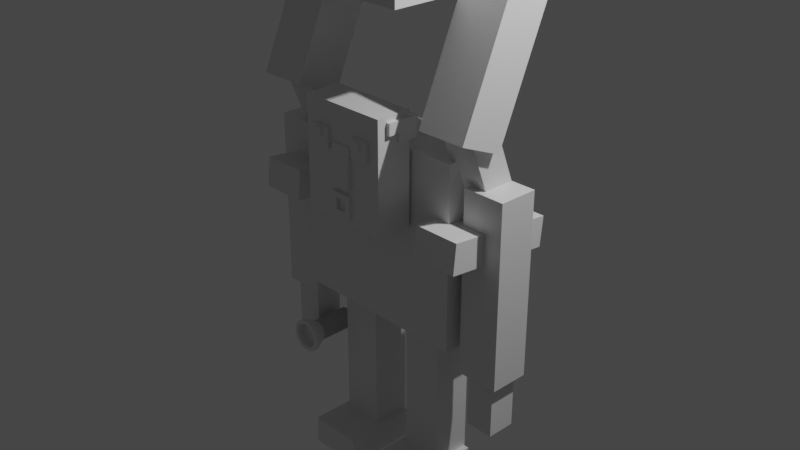 # Source: Grant_abbit_tutorial_old_man_and_monster.blend  (saved by Blender 3.1.7; exported with 4.5.12 LTS)
import bpy
from mathutils import Matrix  # noqa: F401  (used for matrix-valued properties, if any)

bpy.ops.wm.read_factory_settings(use_empty=True)
scene = bpy.context.scene
scene.name = 'Scene'

# ---- collections
col_collection = bpy.data.collections.new('Collection'); scene.collection.children.link(col_collection)
col_man = bpy.data.collections.new('Man'); scene.collection.children.link(col_man)
col_monster = bpy.data.collections.new('Monster'); scene.collection.children.link(col_monster)

# ---- materials (node trees are filled in below, after node groups)
mat_material = bpy.data.materials.new('Material')
mat_material.alpha_threshold = 0.0
mat_material.use_transparent_shadow = False
mat_material.line_color = (0.0, 0.0, 0.0, 1.0)

# ---- material node trees
mat_material.use_nodes = True; mat_material.node_tree.nodes.clear()
_N = mat_material.node_tree.nodes; _L = mat_material.node_tree.links
n0 = _N.new('ShaderNodeOutputMaterial'); n0.name = 'Material Output'; n0.location = (300, 300)
n1 = _N.new('ShaderNodeBsdfPrincipled'); n1.name = 'Principled BSDF'; n1.location = (10, 300)
n1.distribution = 'GGX'
n1.subsurface_method = 'RANDOM_WALK_SKIN'
n1.inputs[2].default_value = 0.4
n1.inputs[3].default_value = 1.45
n1.inputs[27].default_value = (0.0, 0.0, 0.0, 1.0)
n1.inputs[28].default_value = 1.0
_L.new(n1.outputs[0], n0.inputs[0])
n0.is_active_output = True

# ---- world
world_world = bpy.data.worlds.new('World'); scene.world = world_world
world_world.use_nodes = True; world_world.node_tree.nodes.clear()
_N = world_world.node_tree.nodes; _L = world_world.node_tree.links
n0 = _N.new('ShaderNodeOutputWorld'); n0.name = 'World Output'; n0.location = (300, 300)
n1 = _N.new('ShaderNodeBackground'); n1.name = 'Background'; n1.location = (10, 300)
n1.inputs[0].default_value = (0.05088, 0.05088, 0.05088, 1.0)
_L.new(n1.outputs[0], n0.inputs[0])
n0.is_active_output = True
world_world.color = (0.05088, 0.05088, 0.05088)
world_world.use_sun_shadow = False
world_world.sun_shadow_jitter_overblur = 0.0

# ---- cameras
cam_camera = bpy.data.cameras.new('Camera')
cam_camera.clip_end = 100.0
cam_camera.ortho_scale = 7.314

# ---- lights
light_light = bpy.data.lights.new('Light', 'POINT')
light_light.transmission_factor = 0.0
light_light.energy = 1000.0
light_light.shadow_soft_size = 0.1
light_light.shadow_maximum_resolution = 0.006
light_light.use_absolute_resolution = True

# ---- meshes
me_cube = bpy.data.meshes.new('Cube')
me_cube.from_pydata([(1.0, 1.0, 1.0), (1.0, 1.0, -1.0), (1.0, -1.0, 1.0), (1.0, -1.0, -1.0), (-1.0, 1.0, 1.0), (-1.0, 1.0, -1.0), (-1.0, -1.0, 1.0), (-1.0, -1.0, -1.0)], [], [(0, 4, 6, 2), (3, 2, 6, 7), (7, 6, 4, 5), (5, 1, 3, 7), (1, 0, 2, 3), (5, 4, 0, 1)])
_uv = me_cube.uv_layers.new(name='UVMap')
_uv.uv.foreach_set('vector', [0.625, 0.5, 0.875, 0.5, 0.875, 0.75, 0.625, 0.75, 0.375, 0.75, 0.625, 0.75, 0.625, 1.0, 0.375, 1.0, 0.375, 0.0, 0.625, 0.0, 0.625, 0.25, 0.375, 0.25, 0.125, 0.5, 0.375, 0.5, 0.375, 0.75, 0.125, 0.75, 0.375, 0.5, 0.625, 0.5, 0.625, 0.75, 0.375, 0.75, 0.375, 0.25, 0.625, 0.25, 0.625, 0.5, 0.375, 0.5])
me_cube.materials.append(mat_material)
me_cube.use_remesh_preserve_volume = False
me_cube.use_remesh_preserve_attributes = False
me_cube.use_mirror_vertex_groups = False
me_cube.update()
me_cube_001 = bpy.data.meshes.new('Cube.001')
me_cube_001.from_pydata([(1.0, 1.0, 1.0), (1.0, 1.0, -1.0), (1.0, -1.0, 1.0), (1.0, -1.0, -1.0), (-1.0, 1.0, 1.0), (-1.0, 1.0, -1.0), (-1.0, -1.0, 1.0), (-1.0, -1.0, -1.0)], [], [(0, 4, 6, 2), (3, 2, 6, 7), (7, 6, 4, 5), (5, 1, 3, 7), (1, 0, 2, 3), (5, 4, 0, 1)])
_uv = me_cube_001.uv_layers.new(name='UVMap')
_uv.uv.foreach_set('vector', [0.625, 0.5, 0.875, 0.5, 0.875, 0.75, 0.625, 0.75, 0.375, 0.75, 0.625, 0.75, 0.625, 1.0, 0.375, 1.0, 0.375, 0.0, 0.625, 0.0, 0.625, 0.25, 0.375, 0.25, 0.125, 0.5, 0.375, 0.5, 0.375, 0.75, 0.125, 0.75, 0.375, 0.5, 0.625, 0.5, 0.625, 0.75, 0.375, 0.75, 0.375, 0.25, 0.625, 0.25, 0.625, 0.5, 0.375, 0.5])
me_cube_001.materials.append(mat_material)
me_cube_001.use_remesh_preserve_volume = False
me_cube_001.use_remesh_preserve_attributes = False
me_cube_001.use_mirror_vertex_groups = False
me_cube_001.update()
me_cube_002 = bpy.data.meshes.new('Cube.002')
me_cube_002.from_pydata([(1.0, 1.0, 1.0), (1.0, 1.0, -1.0), (1.0, -1.0, 1.0), (1.0, -1.0, -1.0), (-1.0, 1.0, 1.0), (-1.0, 1.0, -1.0), (-1.0, -1.0, 1.0), (-1.0, -1.0, -1.0)], [], [(0, 4, 6, 2), (3, 2, 6, 7), (7, 6, 4, 5), (5, 1, 3, 7), (1, 0, 2, 3), (5, 4, 0, 1)])
_uv = me_cube_002.uv_layers.new(name='UVMap')
_uv.uv.foreach_set('vector', [0.625, 0.5, 0.875, 0.5, 0.875, 0.75, 0.625, 0.75, 0.375, 0.75, 0.625, 0.75, 0.625, 1.0, 0.375, 1.0, 0.375, 0.0, 0.625, 0.0, 0.625, 0.25, 0.375, 0.25, 0.125, 0.5, 0.375, 0.5, 0.375, 0.75, 0.125, 0.75, 0.375, 0.5, 0.625, 0.5, 0.625, 0.75, 0.375, 0.75, 0.375, 0.25, 0.625, 0.25, 0.625, 0.5, 0.375, 0.5])
me_cube_002.materials.append(mat_material)
me_cube_002.use_remesh_preserve_volume = False
me_cube_002.use_remesh_preserve_attributes = False
me_cube_002.use_mirror_vertex_groups = False
me_cube_002.update()
me_cube_003 = bpy.data.meshes.new('Cube.003')
me_cube_003.from_pydata([(1.0, 1.0, 1.0), (1.0, 1.0, -1.0), (1.0, -1.0, 1.0), (1.0, -1.0, -1.0), (-1.0, 1.0, 1.0), (-1.0, 1.0, -1.0), (-1.0, -1.0, 1.0), (-1.0, -1.0, -1.0)], [], [(0, 4, 6, 2), (3, 2, 6, 7), (7, 6, 4, 5), (5, 1, 3, 7), (1, 0, 2, 3), (5, 4, 0, 1)])
_uv = me_cube_003.uv_layers.new(name='UVMap')
_uv.uv.foreach_set('vector', [0.625, 0.5, 0.875, 0.5, 0.875, 0.75, 0.625, 0.75, 0.375, 0.75, 0.625, 0.75, 0.625, 1.0, 0.375, 1.0, 0.375, 0.0, 0.625, 0.0, 0.625, 0.25, 0.375, 0.25, 0.125, 0.5, 0.375, 0.5, 0.375, 0.75, 0.125, 0.75, 0.375, 0.5, 0.625, 0.5, 0.625, 0.75, 0.375, 0.75, 0.375, 0.25, 0.625, 0.25, 0.625, 0.5, 0.375, 0.5])
me_cube_003.materials.append(mat_material)
me_cube_003.use_remesh_preserve_volume = False
me_cube_003.use_remesh_preserve_attributes = False
me_cube_003.use_mirror_vertex_groups = False
me_cube_003.update()
me_cube_004 = bpy.data.meshes.new('Cube.004')
me_cube_004.from_pydata([(-1.0, -1.0, -1.0), (-1.0, -1.0, 1.0), (-1.0, 1.0, -1.0), (-1.0, 1.0, 1.0), (1.0, -1.0, -1.0), (1.0, -1.0, 1.0), (1.0, 1.0, -1.0), (1.0, 1.0, 1.0)], [], [(0, 1, 3, 2), (2, 3, 7, 6), (6, 7, 5, 4), (4, 5, 1, 0), (2, 6, 4, 0), (7, 3, 1, 5)])
_uv = me_cube_004.uv_layers.new(name='UVMap')
_uv.uv.foreach_set('vector', [0.375, 0.0, 0.625, 0.0, 0.625, 0.25, 0.375, 0.25, 0.375, 0.25, 0.625, 0.25, 0.625, 0.5, 0.375, 0.5, 0.375, 0.5, 0.625, 0.5, 0.625, 0.75, 0.375, 0.75, 0.375, 0.75, 0.625, 0.75, 0.625, 1.0, 0.375, 1.0, 0.125, 0.5, 0.375, 0.5, 0.375, 0.75, 0.125, 0.75, 0.625, 0.5, 0.875, 0.5, 0.875, 0.75, 0.625, 0.75])
me_cube_004.use_remesh_fix_poles = True
me_cube_004.use_remesh_preserve_attributes = False
me_cube_004.update()
me_cube_005 = bpy.data.meshes.new('Cube.005')
me_cube_005.from_pydata([(-1.0, -1.0, -1.0), (-1.0, -1.0, 1.0), (-1.0, 1.0, -1.0), (-1.0, 1.0, 1.0), (1.0, -1.0, -1.0), (1.0, -1.0, 1.0), (1.0, 1.0, -1.0), (1.0, 1.0, 1.0)], [], [(0, 1, 3, 2), (2, 3, 7, 6), (6, 7, 5, 4), (4, 5, 1, 0), (2, 6, 4, 0), (7, 3, 1, 5)])
_uv = me_cube_005.uv_layers.new(name='UVMap')
_uv.uv.foreach_set('vector', [0.375, 0.0, 0.625, 0.0, 0.625, 0.25, 0.375, 0.25, 0.375, 0.25, 0.625, 0.25, 0.625, 0.5, 0.375, 0.5, 0.375, 0.5, 0.625, 0.5, 0.625, 0.75, 0.375, 0.75, 0.375, 0.75, 0.625, 0.75, 0.625, 1.0, 0.375, 1.0, 0.125, 0.5, 0.375, 0.5, 0.375, 0.75, 0.125, 0.75, 0.625, 0.5, 0.875, 0.5, 0.875, 0.75, 0.625, 0.75])
me_cube_005.use_remesh_fix_poles = True
me_cube_005.use_remesh_preserve_attributes = False
me_cube_005.update()
me_cube_006 = bpy.data.meshes.new('Cube.006')
me_cube_006.from_pydata([(-1.0, -1.0, -0.1097), (-1.0, -1.0, 1.0), (-1.0, 1.0, -0.1097), (-1.0, 1.0, 1.0), (1.0, -1.0, -0.1097), (1.0, -1.0, 1.0), (1.0, 1.0, -0.1097), (1.0, 1.0, 1.0), (-1.0, -2.165, -0.1097), (-1.0, -2.165, 1.0), (1.0, -2.165, 1.0), (1.0, -2.165, -0.1097), (-1.0, 1.0, -0.9484), (-1.0, -1.0, -0.9484), (1.0, 1.0, -0.9484), (1.0, -1.0, -0.9484)], [], [(0, 1, 3, 2), (2, 3, 7, 6), (6, 7, 5, 4), (5, 1, 9, 10), (2, 6, 14, 12), (7, 3, 1, 5), (11, 10, 9, 8), (4, 5, 10, 11), (1, 0, 8, 9), (0, 4, 11, 8), (12, 14, 15, 13), (0, 2, 12, 13), (6, 4, 15, 14), (4, 0, 13, 15)])
_uv = me_cube_006.uv_layers.new(name='UVMap')
_uv.uv.foreach_set('vector', [0.375, 0.0, 0.625, 0.0, 0.625, 0.25, 0.375, 0.25, 0.375, 0.25, 0.625, 0.25, 0.625, 0.5, 0.375, 0.5, 0.375, 0.5, 0.625, 0.5, 0.625, 0.75, 0.375, 0.75, 0.625, 0.75, 0.875, 0.75, 0.875, 0.75, 0.625, 0.75, 0.375, 0.25, 0.375, 0.5, 0.375, 0.5, 0.375, 0.25, 0.625, 0.5, 0.875, 0.5, 0.875, 0.75, 0.625, 0.75, 0.375, 0.75, 0.625, 0.75, 0.625, 1.0, 0.375, 1.0, 0.375, 0.75, 0.625, 0.75, 0.625, 0.75, 0.375, 0.75, 0.625, 0.0, 0.375, 0.0, 0.375, 0.0, 0.625, 0.0, 0.125, 0.75, 0.375, 0.75, 0.375, 0.75, 0.125, 0.75, 0.125, 0.5, 0.375, 0.5, 0.375, 0.75, 0.125, 0.75, 0.375, 0.0, 0.375, 0.25, 0.375, 0.25, 0.375, 0.0, 0.375, 0.5, 0.375, 0.75, 0.375, 0.75, 0.375, 0.5, 0.375, 0.75, 0.125, 0.75, 0.125, 0.75, 0.375, 0.75])
me_cube_006.use_remesh_fix_poles = True
me_cube_006.use_remesh_preserve_attributes = False
me_cube_006.update()
me_cube_007 = bpy.data.meshes.new('Cube.007')
me_cube_007.from_pydata([(-1.0, -1.0, -1.0), (-1.0, -0.3251, 1.0), (-1.0, 1.0, -1.0), (-1.0, 1.0, 1.0), (1.0, -1.0, -1.0), (1.0, -0.3251, 1.0), (1.0, 1.0, -1.0), (1.0, 1.0, 1.0), (-1.0, -1.0, 0.0), (-1.0, 1.0, 0.0), (1.0, 1.0, 0.0), (1.0, -1.0, 0.0)], [], [(8, 1, 3, 9), (9, 3, 7, 10), (10, 7, 5, 11), (11, 5, 1, 8), (2, 6, 4, 0), (7, 3, 1, 5), (4, 11, 8, 0), (6, 10, 11, 4), (2, 9, 10, 6), (0, 8, 9, 2)])
_uv = me_cube_007.uv_layers.new(name='UVMap')
_uv.uv.foreach_set('vector', [0.5, 0.0, 0.625, 0.0, 0.625, 0.25, 0.5, 0.25, 0.5, 0.25, 0.625, 0.25, 0.625, 0.5, 0.5, 0.5, 0.5, 0.5, 0.625, 0.5, 0.625, 0.75, 0.5, 0.75, 0.5, 0.75, 0.625, 0.75, 0.625, 1.0, 0.5, 1.0, 0.125, 0.5, 0.375, 0.5, 0.375, 0.75, 0.125, 0.75, 0.625, 0.5, 0.875, 0.5, 0.875, 0.75, 0.625, 0.75, 0.375, 0.75, 0.5, 0.75, 0.5, 1.0, 0.375, 1.0, 0.375, 0.5, 0.5, 0.5, 0.5, 0.75, 0.375, 0.75, 0.375, 0.25, 0.5, 0.25, 0.5, 0.5, 0.375, 0.5, 0.375, 0.0, 0.5, 0.0, 0.5, 0.25, 0.375, 0.25])
me_cube_007.use_remesh_fix_poles = True
me_cube_007.use_remesh_preserve_attributes = False
me_cube_007.update()
me_cube_008 = bpy.data.meshes.new('Cube.008')
me_cube_008.from_pydata([(-0.5131, -1.0, -0.5131), (-0.5131, -1.0, 0.5131), (-0.5131, 1.0, -0.5131), (-0.5131, 1.0, 0.5131), (0.5131, -1.0, -0.5131), (0.5131, -1.0, 0.5131), (0.5131, 1.0, -0.5131), (0.5131, 1.0, 0.5131), (-1.0, -1.0, -1.0), (-1.0, -1.0, 1.0), (-1.0, 1.0, 1.0), (-1.0, 1.0, -1.0), (1.0, 1.0, -1.0), (1.0, 1.0, 1.0), (1.0, -1.0, 1.0), (1.0, -1.0, -1.0)], [], [(8, 9, 10, 11), (7, 6, 4, 5), (12, 13, 14, 15), (3, 7, 5, 1), (11, 12, 15, 8), (13, 10, 9, 14), (0, 1, 9, 8), (3, 2, 11, 10), (2, 6, 12, 11), (7, 3, 10, 13), (6, 7, 13, 12), (5, 4, 15, 14), (4, 0, 8, 15), (1, 5, 14, 9), (6, 2, 0, 4), (2, 3, 1, 0)])
_uv = me_cube_008.uv_layers.new(name='UVMap')
_uv.uv.foreach_set('vector', [0.375, 0.0, 0.625, 0.0, 0.625, 0.25, 0.375, 0.25, 0.5641, 0.4391, 0.4359, 0.4391, 0.4359, 0.8109, 0.5641, 0.8109, 0.375, 0.5, 0.625, 0.5, 0.625, 0.75, 0.375, 0.75, 0.5641, 0.3109, 0.5641, 0.4391, 0.5641, 0.8109, 0.5641, 0.9391, 0.125, 0.5, 0.375, 0.5, 0.375, 0.75, 0.125, 0.75, 0.625, 0.5, 0.875, 0.5, 0.875, 0.75, 0.625, 0.75, 0.4359, 0.9391, 0.5641, 0.9391, 0.625, 1.0, 0.375, 1.0, 0.5641, 0.3109, 0.4359, 0.3109, 0.375, 0.25, 0.625, 0.25, 0.4359, 0.3109, 0.4359, 0.4391, 0.375, 0.5, 0.375, 0.25, 0.5641, 0.4391, 0.5641, 0.3109, 0.625, 0.25, 0.625, 0.5, 0.4359, 0.4391, 0.5641, 0.4391, 0.625, 0.5, 0.375, 0.5, 0.5641, 0.8109, 0.4359, 0.8109, 0.375, 0.75, 0.625, 0.75, 0.4359, 0.8109, 0.4359, 0.9391, 0.375, 1.0, 0.375, 0.75, 0.5641, 0.9391, 0.5641, 0.8109, 0.625, 0.75, 0.625, 1.0, 0.4359, 0.4391, 0.4359, 0.3109, 0.4359, 0.9391, 0.4359, 0.8109, 0.4359, 0.3109, 0.5641, 0.3109, 0.5641, 0.9391, 0.4359, 0.9391])
me_cube_008.use_remesh_fix_poles = True
me_cube_008.use_remesh_preserve_attributes = False
me_cube_008.update()
me_cube_009 = bpy.data.meshes.new('Cube.009')
me_cube_009.from_pydata([(-1.0, -1.0, -1.0), (-1.0, -1.0, 1.0), (-1.0, 1.0, -1.0), (-1.0, 1.0, 1.0), (1.0, -1.0, -1.0), (1.0, -1.0, 1.0), (1.0, 1.0, -1.0), (1.0, 1.0, 1.0)], [], [(0, 1, 3, 2), (2, 3, 7, 6), (6, 7, 5, 4), (4, 5, 1, 0), (2, 6, 4, 0), (7, 3, 1, 5)])
_uv = me_cube_009.uv_layers.new(name='UVMap')
_uv.uv.foreach_set('vector', [0.375, 0.0, 0.625, 0.0, 0.625, 0.25, 0.375, 0.25, 0.375, 0.25, 0.625, 0.25, 0.625, 0.5, 0.375, 0.5, 0.375, 0.5, 0.625, 0.5, 0.625, 0.75, 0.375, 0.75, 0.375, 0.75, 0.625, 0.75, 0.625, 1.0, 0.375, 1.0, 0.125, 0.5, 0.375, 0.5, 0.375, 0.75, 0.125, 0.75, 0.625, 0.5, 0.875, 0.5, 0.875, 0.75, 0.625, 0.75])
me_cube_009.use_remesh_fix_poles = True
me_cube_009.use_remesh_preserve_attributes = False
me_cube_009.update()
me_cube_010 = bpy.data.meshes.new('Cube.010')
me_cube_010.from_pydata([(-1.0, -1.0, -1.0), (-1.0, -1.0, 1.0), (-1.0, 1.0, -1.0), (-1.0, 1.0, 1.0), (1.0, -1.0, -1.0), (1.0, -1.0, 1.0), (1.0, 1.0, -1.0), (1.0, 1.0, 1.0)], [], [(0, 1, 3, 2), (2, 3, 7, 6), (6, 7, 5, 4), (4, 5, 1, 0), (2, 6, 4, 0), (7, 3, 1, 5)])
_uv = me_cube_010.uv_layers.new(name='UVMap')
_uv.uv.foreach_set('vector', [0.375, 0.0, 0.625, 0.0, 0.625, 0.25, 0.375, 0.25, 0.375, 0.25, 0.625, 0.25, 0.625, 0.5, 0.375, 0.5, 0.375, 0.5, 0.625, 0.5, 0.625, 0.75, 0.375, 0.75, 0.375, 0.75, 0.625, 0.75, 0.625, 1.0, 0.375, 1.0, 0.125, 0.5, 0.375, 0.5, 0.375, 0.75, 0.125, 0.75, 0.625, 0.5, 0.875, 0.5, 0.875, 0.75, 0.625, 0.75])
me_cube_010.use_remesh_fix_poles = True
me_cube_010.use_remesh_preserve_attributes = False
me_cube_010.update()
me_cylinder = bpy.data.meshes.new('Cylinder')
me_cylinder.from_pydata([(5.684e-14, 1.0, -1.808), (5.684e-14, 1.0, 1.808), (0.1951, 0.9808, -1.808), (0.1951, 0.9808, 1.808), (0.3827, 0.9239, -1.808), (0.3827, 0.9239, 1.808), (0.5556, 0.8315, -1.808), (0.5556, 0.8315, 1.808), (0.7071, 0.7071, -1.808), (0.7071, 0.7071, 1.808), (0.8315, 0.5556, -1.808), (0.8315, 0.5556, 1.808), (0.9239, 0.3827, -1.808), (0.9239, 0.3827, 1.808), (0.9808, 0.1951, -1.808), (0.9808, 0.1951, 1.808), (1.0, -7.904e-08, -1.808), (1.0, -8.379e-09, 1.808), (0.9808, -0.1951, -1.808), (0.9808, -0.1951, 1.808), (0.9239, -0.3827, -1.808), (0.9239, -0.3827, 1.808), (0.8315, -0.5556, -1.808), (0.8315, -0.5556, 1.808), (0.7071, -0.7071, -1.808), (0.7071, -0.7071, 1.808), (0.5556, -0.8315, -1.808), (0.5556, -0.8315, 1.808), (0.3827, -0.9239, -1.808), (0.3827, -0.9239, 1.808), (0.1951, -0.9808, -1.808), (0.1951, -0.9808, 1.808), (-8.742e-08, -1.0, -1.808), (-8.742e-08, -1.0, 1.808), (-0.1951, -0.9808, -1.808), (-0.1951, -0.9808, 1.808), (-0.3827, -0.9239, -1.808), (-0.3827, -0.9239, 1.808), (-0.5556, -0.8315, -1.808), (-0.5556, -0.8315, 1.808), (-0.7071, -0.7071, -1.808), (-0.7071, -0.7071, 1.808), (-0.8315, -0.5556, -1.808), (-0.8315, -0.5556, 1.808), (-0.9239, -0.3827, -1.808), (-0.9239, -0.3827, 1.808), (-0.9808, -0.1951, -1.808), (-0.9808, -0.1951, 1.808), (-1.0, -2.341e-08, -1.808), (-1.0, 4.726e-08, 1.808), (-0.9808, 0.1951, -1.808), (-0.9808, 0.1951, 1.808), (-0.9239, 0.3827, -1.808), (-0.9239, 0.3827, 1.808), (-0.8315, 0.5556, -1.808), (-0.8315, 0.5556, 1.808), (-0.7071, 0.7071, -1.808), (-0.7071, 0.7071, 1.808), (-0.5556, 0.8315, -1.808), (-0.5556, 0.8315, 1.808), (-0.3827, 0.9239, -1.808), (-0.3827, 0.9239, 1.808), (-0.1951, 0.9808, -1.808), (-0.1951, 0.9808, 1.808), (5.684e-14, 1.0, -1.808), (0.1951, 0.9808, -1.808), (0.1951, 0.9808, 1.808), (5.684e-14, 1.0, 1.808), (0.3827, 0.9239, -1.808), (0.3827, 0.9239, 1.808), (0.5556, 0.8315, -1.808), (0.5556, 0.8315, 1.808), (0.7071, 0.7071, -1.808), (0.7071, 0.7071, 1.808), (0.8315, 0.5556, -1.808), (0.8315, 0.5556, 1.808), (0.9239, 0.3827, -1.808), (0.9239, 0.3827, 1.808), (0.9808, 0.1951, -1.808), (0.9808, 0.1951, 1.808), (1.0, -7.904e-08, -1.808), (1.0, -8.379e-09, 1.808), (0.9808, -0.1951, -1.808), (0.9808, -0.1951, 1.808), (0.9239, -0.3827, -1.808), (0.9239, -0.3827, 1.808), (0.8315, -0.5556, -1.808), (0.8315, -0.5556, 1.808), (0.7071, -0.7071, -1.808), (0.7071, -0.7071, 1.808), (0.5556, -0.8315, -1.808), (0.5556, -0.8315, 1.808), (0.3827, -0.9239, -1.808), (0.3827, -0.9239, 1.808), (0.1951, -0.9808, -1.808), (0.1951, -0.9808, 1.808), (-8.742e-08, -1.0, -1.808), (-8.742e-08, -1.0, 1.808), (-0.1951, -0.9808, -1.808), (-0.1951, -0.9808, 1.808), (-0.3827, -0.9239, -1.808), (-0.3827, -0.9239, 1.808), (-0.5556, -0.8315, -1.808), (-0.5556, -0.8315, 1.808), (-0.7071, -0.7071, -1.808), (-0.7071, -0.7071, 1.808), (-0.8315, -0.5556, -1.808), (-0.8315, -0.5556, 1.808), (-0.9239, -0.3827, -1.808), (-0.9239, -0.3827, 1.808), (-0.9808, -0.1951, -1.808), (-0.9808, -0.1951, 1.808), (-1.0, -2.341e-08, -1.808), (-1.0, 4.726e-08, 1.808), (-0.9808, 0.1951, -1.808), (-0.9808, 0.1951, 1.808), (-0.9239, 0.3827, -1.808), (-0.9239, 0.3827, 1.808), (-0.8315, 0.5556, -1.808), (-0.8315, 0.5556, 1.808), (-0.7071, 0.7071, -1.808), (-0.7071, 0.7071, 1.808), (-0.5556, 0.8315, -1.808), (-0.5556, 0.8315, 1.808), (-0.3827, 0.9239, -1.808), (-0.3827, 0.9239, 1.808), (-0.1951, 0.9808, -1.808), (-0.1951, 0.9808, 1.808), (2.087e-07, 1.224, -2.814), (0.2389, 1.201, -2.814), (0.4686, 1.131, -2.814), (0.6803, 1.018, -2.814), (0.8658, 0.8658, -2.814), (1.018, 0.6803, -2.814), (1.131, 0.4686, -2.814), (1.201, 0.2389, -2.814), (1.224, 4.433e-07, -2.814), (1.201, -0.2389, -2.814), (1.131, -0.4686, -2.814), (1.018, -0.6803, -2.814), (0.8658, -0.8658, -2.814), (0.6803, -1.018, -2.814), (0.4686, -1.131, -2.814), (0.2389, -1.201, -2.814), (1.574e-07, -1.224, -2.814), (-0.2389, -1.201, -2.814), (-0.4686, -1.131, -2.814), (-0.6803, -1.018, -2.814), (-0.8658, -0.8658, -2.814), (-1.018, -0.6803, -2.814), (-1.131, -0.4686, -2.814), (-1.201, -0.2389, -2.814), (-1.224, 5.206e-07, -2.814), (-1.201, 0.2389, -2.814), (-1.131, 0.4686, -2.814), (-1.018, 0.6803, -2.814), (-0.8658, 0.8658, -2.814), (-0.6803, 1.018, -2.814), (-0.4686, 1.131, -2.814), (-0.2389, 1.201, -2.814), (2.703e-07, 1.582, -2.814), (0.3086, 1.551, -2.814), (0.6054, 1.461, -2.814), (0.8788, 1.315, -2.814), (1.119, 1.119, -2.814), (1.315, 0.8788, -2.814), (1.461, 0.6054, -2.814), (1.551, 0.3086, -2.814), (1.582, 4.299e-07, -2.814), (1.551, -0.3086, -2.814), (1.461, -0.6054, -2.814), (1.315, -0.8788, -2.814), (1.119, -1.119, -2.814), (0.8788, -1.315, -2.814), (0.6054, -1.461, -2.814), (0.3086, -1.551, -2.814), (1.32e-07, -1.582, -2.814), (-0.3086, -1.551, -2.814), (-0.6054, -1.461, -2.814), (-0.8788, -1.315, -2.814), (-1.119, -1.119, -2.814), (-1.315, -0.8788, -2.814), (-1.461, -0.6054, -2.814), (-1.551, -0.3086, -2.814), (-1.582, 5.179e-07, -2.814), (-1.551, 0.3086, -2.814), (-1.461, 0.6054, -2.814), (-1.315, 0.8788, -2.814), (-1.119, 1.119, -2.814), (-0.8788, 1.315, -2.814), (-0.6054, 1.461, -2.814), (-0.3086, 1.551, -2.814), (2.087e-07, 1.224, -2.814), (0.2389, 1.201, -2.814), (0.4686, 1.131, -2.814), (0.6803, 1.018, -2.814), (0.8658, 0.8658, -2.814), (1.018, 0.6803, -2.814), (1.131, 0.4686, -2.814), (1.201, 0.2389, -2.814), (1.224, 4.433e-07, -2.814), (1.201, -0.2389, -2.814), (1.131, -0.4686, -2.814), (1.018, -0.6803, -2.814), (0.8658, -0.8658, -2.814), (0.6803, -1.018, -2.814), (0.4686, -1.131, -2.814), (0.2389, -1.201, -2.814), (1.574e-07, -1.224, -2.814), (-0.2389, -1.201, -2.814), (-0.4686, -1.131, -2.814), (-0.6803, -1.018, -2.814), (-0.8658, -0.8658, -2.814), (-1.018, -0.6803, -2.814), (-1.131, -0.4686, -2.814), (-1.201, -0.2389, -2.814), (-1.224, 5.206e-07, -2.814), (-1.201, 0.2389, -2.814), (-1.131, 0.4686, -2.814), (-1.018, 0.6803, -2.814), (-0.8658, 0.8658, -2.814), (-0.6803, 1.018, -2.814), (-0.4686, 1.131, -2.814), (-0.2389, 1.201, -2.814), (2.064e-07, 1.224, -2.449), (0.2389, 1.201, -2.449), (0.4686, 1.131, -2.449), (0.6803, 1.018, -2.449), (0.8658, 0.8658, -2.449), (1.018, 0.6803, -2.449), (1.131, 0.4686, -2.449), (1.201, 0.2389, -2.449), (1.224, 4.433e-07, -2.449), (1.201, -0.2389, -2.449), (1.131, -0.4686, -2.449), (1.018, -0.6803, -2.449), (0.8658, -0.8658, -2.449), (0.6803, -1.018, -2.449), (0.4686, -1.131, -2.449), (0.2389, -1.201, -2.449), (1.551e-07, -1.224, -2.449), (-0.2389, -1.201, -2.449), (-0.4686, -1.131, -2.449), (-0.6803, -1.018, -2.449), (-0.8658, -0.8658, -2.449), (-1.018, -0.6803, -2.449), (-1.131, -0.4686, -2.449), (-1.201, -0.2389, -2.449), (-1.224, 5.206e-07, -2.449), (-1.201, 0.2389, -2.449), (-1.131, 0.4686, -2.449), (-1.018, 0.6803, -2.449), (-0.8658, 0.8658, -2.449), (-0.6803, 1.018, -2.449), (-0.4686, 1.131, -2.449), (-0.2389, 1.201, -2.449), (2.703e-07, 1.582, -3.196), (0.3086, 1.551, -3.196), (0.6054, 1.461, -3.196), (0.8788, 1.315, -3.196), (1.119, 1.119, -3.196), (1.315, 0.8788, -3.196), (1.461, 0.6054, -3.196), (1.551, 0.3086, -3.196), (1.582, 4.299e-07, -3.196), (1.551, -0.3086, -3.196), (1.461, -0.6054, -3.196), (1.315, -0.8788, -3.196), (1.119, -1.119, -3.196), (0.8788, -1.315, -3.196), (0.6054, -1.461, -3.196), (0.3086, -1.551, -3.196), (1.32e-07, -1.582, -3.196), (-0.3086, -1.551, -3.196), (-0.6054, -1.461, -3.196), (-0.8788, -1.315, -3.196), (-1.119, -1.119, -3.196), (-1.315, -0.8788, -3.196), (-1.461, -0.6054, -3.196), (-1.551, -0.3086, -3.196), (-1.582, 5.179e-07, -3.196), (-1.551, 0.3086, -3.196), (-1.461, 0.6054, -3.196), (-1.315, 0.8788, -3.196), (-1.119, 1.119, -3.196), (-0.8788, 1.315, -3.196), (-0.6054, 1.461, -3.196), (-0.3086, 1.551, -3.196), (2.087e-07, 1.224, -3.196), (0.2389, 1.201, -3.196), (0.4686, 1.131, -3.196), (0.6803, 1.018, -3.196), (0.8658, 0.8658, -3.196), (1.018, 0.6803, -3.196), (1.131, 0.4686, -3.196), (1.201, 0.2389, -3.196), (1.224, 4.433e-07, -3.196), (1.201, -0.2389, -3.196), (1.131, -0.4686, -3.196), (1.018, -0.6803, -3.196), (0.8658, -0.8658, -3.196), (0.6803, -1.018, -3.196), (0.4686, -1.131, -3.196), (0.2389, -1.201, -3.196), (1.574e-07, -1.224, -3.196), (-0.2389, -1.201, -3.196), (-0.4686, -1.131, -3.196), (-0.6803, -1.018, -3.196), (-0.8658, -0.8658, -3.196), (-1.018, -0.6803, -3.196), (-1.131, -0.4686, -3.196), (-1.201, -0.2389, -3.196), (-1.224, 5.206e-07, -3.196), (-1.201, 0.2389, -3.196), (-1.131, 0.4686, -3.196), (-1.018, 0.6803, -3.196), (-0.8658, 0.8658, -3.196), (-0.6803, 1.018, -3.196), (-0.4686, 1.131, -3.196), (-0.2389, 1.201, -3.196)], [], [(0, 2, 3, 1), (2, 4, 5, 3), (4, 6, 7, 5), (6, 8, 9, 7), (8, 10, 11, 9), (10, 12, 13, 11), (12, 14, 15, 13), (14, 16, 17, 15), (16, 18, 19, 17), (18, 20, 21, 19), (20, 22, 23, 21), (22, 24, 25, 23), (24, 26, 27, 25), (26, 28, 29, 27), (28, 30, 31, 29), (30, 32, 33, 31), (32, 34, 35, 33), (34, 36, 37, 35), (36, 38, 39, 37), (38, 40, 41, 39), (40, 42, 43, 41), (42, 44, 45, 43), (44, 46, 47, 45), (46, 48, 49, 47), (48, 50, 51, 49), (50, 52, 53, 51), (52, 54, 55, 53), (54, 56, 57, 55), (56, 58, 59, 57), (58, 60, 61, 59), (3, 5, 7, 9, 11, 13, 15, 17, 19, 21, 23, 25, 27, 29, 31, 33, 35, 37, 39, 41, 43, 45, 47, 49, 51, 53, 55, 57, 59, 61, 63, 1), (60, 62, 63, 61), (62, 0, 1, 63), (8, 6, 163, 164), (64, 67, 66, 65), (65, 66, 69, 68), (68, 69, 71, 70), (70, 71, 73, 72), (72, 73, 75, 74), (74, 75, 77, 76), (76, 77, 79, 78), (78, 79, 81, 80), (80, 81, 83, 82), (82, 83, 85, 84), (84, 85, 87, 86), (86, 87, 89, 88), (88, 89, 91, 90), (90, 91, 93, 92), (92, 93, 95, 94), (94, 95, 97, 96), (96, 97, 99, 98), (98, 99, 101, 100), (100, 101, 103, 102), (102, 103, 105, 104), (104, 105, 107, 106), (106, 107, 109, 108), (108, 109, 111, 110), (110, 111, 113, 112), (112, 113, 115, 114), (114, 115, 117, 116), (116, 117, 119, 118), (118, 119, 121, 120), (120, 121, 123, 122), (122, 123, 125, 124), (66, 67, 127, 125, 123, 121, 119, 117, 115, 113, 111, 109, 107, 105, 103, 101, 99, 97, 95, 93, 91, 89, 87, 85, 83, 81, 79, 77, 75, 73, 71, 69), (124, 125, 127, 126), (126, 127, 67, 64), (64, 65, 68, 70, 72, 74, 76, 78, 80, 82, 84, 86, 88, 90, 92, 94, 96, 98, 100, 102, 104, 106, 108, 110, 112, 114, 116, 118, 120, 122, 124, 126), (136, 135, 199, 200), (26, 24, 172, 173), (44, 42, 181, 182), (62, 60, 190, 191), (18, 16, 168, 169), (36, 34, 177, 178), (54, 52, 186, 187), (10, 8, 164, 165), (28, 26, 173, 174), (46, 44, 182, 183), (2, 0, 160, 161), (0, 62, 191, 160), (20, 18, 169, 170), (38, 36, 178, 179), (56, 54, 187, 188), (12, 10, 165, 166), (30, 28, 174, 175), (48, 46, 183, 184), (4, 2, 161, 162), (22, 20, 170, 171), (40, 38, 179, 180), (58, 56, 188, 189), (14, 12, 166, 167), (32, 30, 175, 176), (50, 48, 184, 185), (6, 4, 162, 163), (24, 22, 171, 172), (42, 40, 180, 181), (60, 58, 189, 190), (16, 14, 167, 168), (34, 32, 176, 177), (52, 50, 185, 186), (169, 168, 264, 265), (150, 151, 311, 310), (168, 167, 263, 264), (149, 150, 310, 309), (167, 166, 262, 263), (148, 149, 309, 308), (166, 165, 261, 262), (160, 191, 287, 256), (147, 148, 308, 307), (165, 164, 260, 261), (191, 190, 286, 287), (146, 147, 307, 306), (164, 163, 259, 260), (190, 189, 285, 286), (145, 146, 306, 305), (163, 162, 258, 259), (189, 188, 284, 285), (144, 145, 305, 304), (162, 161, 257, 258), (188, 187, 283, 284), (143, 144, 304, 303), (161, 160, 256, 257), (187, 186, 282, 283), (142, 143, 303, 302), (186, 185, 281, 282), (141, 142, 302, 301), (185, 184, 280, 281), (140, 141, 301, 300), (184, 183, 279, 280), (139, 140, 300, 299), (183, 182, 278, 279), (138, 139, 299, 298), (213, 212, 244, 245), (150, 149, 213, 214), (137, 136, 200, 201), (151, 150, 214, 215), (138, 137, 201, 202), (152, 151, 215, 216), (139, 138, 202, 203), (153, 152, 216, 217), (140, 139, 203, 204), (154, 153, 217, 218), (141, 140, 204, 205), (155, 154, 218, 219), (142, 141, 205, 206), (129, 128, 192, 193), (156, 155, 219, 220), (143, 142, 206, 207), (130, 129, 193, 194), (157, 156, 220, 221), (144, 143, 207, 208), (131, 130, 194, 195), (158, 157, 221, 222), (145, 144, 208, 209), (132, 131, 195, 196), (159, 158, 222, 223), (146, 145, 209, 210), (133, 132, 196, 197), (128, 159, 223, 192), (147, 146, 210, 211), (134, 133, 197, 198), (148, 147, 211, 212), (135, 134, 198, 199), (149, 148, 212, 213), (224, 255, 254, 253, 252, 251, 250, 249, 248, 247, 246, 245, 244, 243, 242, 241, 240, 239, 238, 237, 236, 235, 234, 233, 232, 231, 230, 229, 228, 227, 226, 225), (200, 199, 231, 232), (214, 213, 245, 246), (201, 200, 232, 233), (215, 214, 246, 247), (202, 201, 233, 234), (216, 215, 247, 248), (203, 202, 234, 235), (217, 216, 248, 249), (204, 203, 235, 236), (218, 217, 249, 250), (205, 204, 236, 237), (219, 218, 250, 251), (206, 205, 237, 238), (193, 192, 224, 225), (220, 219, 251, 252), (207, 206, 238, 239), (194, 193, 225, 226), (221, 220, 252, 253), (208, 207, 239, 240), (195, 194, 226, 227), (222, 221, 253, 254), (209, 208, 240, 241), (196, 195, 227, 228), (223, 222, 254, 255), (210, 209, 241, 242), (197, 196, 228, 229), (192, 223, 255, 224), (211, 210, 242, 243), (198, 197, 229, 230), (212, 211, 243, 244), (199, 198, 230, 231), (288, 289, 257, 256), (289, 290, 258, 257), (290, 291, 259, 258), (291, 292, 260, 259), (292, 293, 261, 260), (293, 294, 262, 261), (294, 295, 263, 262), (295, 296, 264, 263), (296, 297, 265, 264), (297, 298, 266, 265), (298, 299, 267, 266), (299, 300, 268, 267), (300, 301, 269, 268), (301, 302, 270, 269), (302, 303, 271, 270), (303, 304, 272, 271), (304, 305, 273, 272), (305, 306, 274, 273), (306, 307, 275, 274), (307, 308, 276, 275), (308, 309, 277, 276), (309, 310, 278, 277), (310, 311, 279, 278), (311, 312, 280, 279), (312, 313, 281, 280), (313, 314, 282, 281), (314, 315, 283, 282), (315, 316, 284, 283), (316, 317, 285, 284), (317, 318, 286, 285), (318, 319, 287, 286), (319, 288, 256, 287), (151, 152, 312, 311), (170, 169, 265, 266), (152, 153, 313, 312), (171, 170, 266, 267), (153, 154, 314, 313), (172, 171, 267, 268), (154, 155, 315, 314), (128, 129, 289, 288), (173, 172, 268, 269), (155, 156, 316, 315), (129, 130, 290, 289), (174, 173, 269, 270), (156, 157, 317, 316), (130, 131, 291, 290), (175, 174, 270, 271), (157, 158, 318, 317), (131, 132, 292, 291), (176, 175, 271, 272), (158, 159, 319, 318), (132, 133, 293, 292), (177, 176, 272, 273), (159, 128, 288, 319), (133, 134, 294, 293), (178, 177, 273, 274), (134, 135, 295, 294), (179, 178, 274, 275), (135, 136, 296, 295), (180, 179, 275, 276), (136, 137, 297, 296), (181, 180, 276, 277), (137, 138, 298, 297), (182, 181, 277, 278)])
_uv = me_cylinder.uv_layers.new(name='UVMap')
_uv.uv.foreach_set('vector', [1.0, 0.5, 0.9688, 0.5, 0.9688, 1.0, 1.0, 1.0, 0.9688, 0.5, 0.9375, 0.5, 0.9375, 1.0, 0.9688, 1.0, 0.9375, 0.5, 0.9062, 0.5, 0.9062, 1.0, 0.9375, 1.0, 0.9062, 0.5, 0.875, 0.5, 0.875, 1.0, 0.9062, 1.0, 0.875, 0.5, 0.8438, 0.5, 0.8438, 1.0, 0.875, 1.0, 0.8438, 0.5, 0.8125, 0.5, 0.8125, 1.0, 0.8438, 1.0, 0.8125, 0.5, 0.7812, 0.5, 0.7812, 1.0, 0.8125, 1.0, 0.7812, 0.5, 0.75, 0.5, 0.75, 1.0, 0.7812, 1.0, 0.75, 0.5, 0.7188, 0.5, 0.7188, 1.0, 0.75, 1.0, 0.7188, 0.5, 0.6875, 0.5, 0.6875, 1.0, 0.7188, 1.0, 0.6875, 0.5, 0.6562, 0.5, 0.6562, 1.0, 0.6875, 1.0, 0.6562, 0.5, 0.625, 0.5, 0.625, 1.0, 0.6562, 1.0, 0.625, 0.5, 0.5938, 0.5, 0.5938, 1.0, 0.625, 1.0, 0.5938, 0.5, 0.5625, 0.5, 0.5625, 1.0, 0.5938, 1.0, 0.5625, 0.5, 0.5312, 0.5, 0.5312, 1.0, 0.5625, 1.0, 0.5312, 0.5, 0.5, 0.5, 0.5, 1.0, 0.5312, 1.0, 0.5, 0.5, 0.4688, 0.5, 0.4688, 1.0, 0.5, 1.0, 0.4688, 0.5, 0.4375, 0.5, 0.4375, 1.0, 0.4688, 1.0, 0.4375, 0.5, 0.4062, 0.5, 0.4062, 1.0, 0.4375, 1.0, 0.4062, 0.5, 0.375, 0.5, 0.375, 1.0, 0.4062, 1.0, 0.375, 0.5, 0.3438, 0.5, 0.3438, 1.0, 0.375, 1.0, 0.3438, 0.5, 0.3125, 0.5, 0.3125, 1.0, 0.3438, 1.0, 0.3125, 0.5, 0.2812, 0.5, 0.2812, 1.0, 0.3125, 1.0, 0.2812, 0.5, 0.25, 0.5, 0.25, 1.0, 0.2812, 1.0, 0.25, 0.5, 0.2188, 0.5, 0.2188, 1.0, 0.25, 1.0, 0.2188, 0.5, 0.1875, 0.5, 0.1875, 1.0, 0.2188, 1.0, 0.1875, 0.5, 0.1562, 0.5, 0.1562, 1.0, 0.1875, 1.0, 0.1562, 0.5, 0.125, 0.5, 0.125, 1.0, 0.1562, 1.0, 0.125, 0.5, 0.09375, 0.5, 0.09375, 1.0, 0.125, 1.0, 0.09375, 0.5, 0.0625, 0.5, 0.0625, 1.0, 0.09375, 1.0, 0.2968, 0.4854, 0.3418, 0.4717, 0.3833, 0.4496, 0.4197, 0.4197, 0.4496, 0.3833, 0.4717, 0.3418, 0.4854, 0.2968, 0.49, 0.25, 0.4854, 0.2032, 0.4717, 0.1582, 0.4496, 0.1167, 0.4197, 0.08029, 0.3833, 0.05045, 0.3418, 0.02827, 0.2968, 0.01461, 0.25, 0.01, 0.2032, 0.01461, 0.1582, 0.02827, 0.1167, 0.05045, 0.08029, 0.08029, 0.05045, 0.1167, 0.02827, 0.1582, 0.01461, 0.2032, 0.01, 0.25, 0.01461, 0.2968, 0.02827, 0.3418, 0.05045, 0.3833, 0.08029, 0.4197, 0.1167, 0.4496, 0.1582, 0.4717, 0.2032, 0.4854, 0.25, 0.49, 0.0625, 0.5, 0.03125, 0.5, 0.03125, 1.0, 0.0625, 1.0, 0.03125, 0.5, 0.0, 0.5, 0.0, 1.0, 0.03125, 1.0, 0.875, 0.5, 0.9062, 0.5, 0.9062, 0.5, 0.875, 0.5, 1.0, 0.5, 1.0, 1.0, 0.9688, 1.0, 0.9688, 0.5, 0.9688, 0.5, 0.9688, 1.0, 0.9375, 1.0, 0.9375, 0.5, 0.9375, 0.5, 0.9375, 1.0, 0.9062, 1.0, 0.9062, 0.5, 0.9062, 0.5, 0.9062, 1.0, 0.875, 1.0, 0.875, 0.5, 0.875, 0.5, 0.875, 1.0, 0.8438, 1.0, 0.8438, 0.5, 0.8438, 0.5, 0.8438, 1.0, 0.8125, 1.0, 0.8125, 0.5, 0.8125, 0.5, 0.8125, 1.0, 0.7812, 1.0, 0.7812, 0.5, 0.7812, 0.5, 0.7812, 1.0, 0.75, 1.0, 0.75, 0.5, 0.75, 0.5, 0.75, 1.0, 0.7188, 1.0, 0.7188, 0.5, 0.7188, 0.5, 0.7188, 1.0, 0.6875, 1.0, 0.6875, 0.5, 0.6875, 0.5, 0.6875, 1.0, 0.6562, 1.0, 0.6562, 0.5, 0.6562, 0.5, 0.6562, 1.0, 0.625, 1.0, 0.625, 0.5, 0.625, 0.5, 0.625, 1.0, 0.5938, 1.0, 0.5938, 0.5, 0.5938, 0.5, 0.5938, 1.0, 0.5625, 1.0, 0.5625, 0.5, 0.5625, 0.5, 0.5625, 1.0, 0.5312, 1.0, 0.5312, 0.5, 0.5312, 0.5, 0.5312, 1.0, 0.5, 1.0, 0.5, 0.5, 0.5, 0.5, 0.5, 1.0, 0.4688, 1.0, 0.4688, 0.5, 0.4688, 0.5, 0.4688, 1.0, 0.4375, 1.0, 0.4375, 0.5, 0.4375, 0.5, 0.4375, 1.0, 0.4062, 1.0, 0.4062, 0.5, 0.4062, 0.5, 0.4062, 1.0, 0.375, 1.0, 0.375, 0.5, 0.375, 0.5, 0.375, 1.0, 0.3438, 1.0, 0.3438, 0.5, 0.3438, 0.5, 0.3438, 1.0, 0.3125, 1.0, 0.3125, 0.5, 0.3125, 0.5, 0.3125, 1.0, 0.2812, 1.0, 0.2812, 0.5, 0.2812, 0.5, 0.2812, 1.0, 0.25, 1.0, 0.25, 0.5, 0.25, 0.5, 0.25, 1.0, 0.2188, 1.0, 0.2188, 0.5, 0.2188, 0.5, 0.2188, 1.0, 0.1875, 1.0, 0.1875, 0.5, 0.1875, 0.5, 0.1875, 1.0, 0.1562, 1.0, 0.1562, 0.5, 0.1562, 0.5, 0.1562, 1.0, 0.125, 1.0, 0.125, 0.5, 0.125, 0.5, 0.125, 1.0, 0.09375, 1.0, 0.09375, 0.5, 0.09375, 0.5, 0.09375, 1.0, 0.0625, 1.0, 0.0625, 0.5, 0.2968, 0.4854, 0.25, 0.49, 0.2032, 0.4854, 0.1582, 0.4717, 0.1167, 0.4496, 0.08029, 0.4197, 0.05045, 0.3833, 0.02827, 0.3418, 0.01461, 0.2968, 0.01, 0.25, 0.01461, 0.2032, 0.02827, 0.1582, 0.05045, 0.1167, 0.08029, 0.08029, 0.1167, 0.05045, 0.1582, 0.02827, 0.2032, 0.01461, 0.25, 0.01, 0.2968, 0.01461, 0.3418, 0.02827, 0.3833, 0.05045, 0.4197, 0.08029, 0.4496, 0.1167, 0.4717, 0.1582, 0.4854, 0.2032, 0.49, 0.25, 0.4854, 0.2968, 0.4717, 0.3418, 0.4496, 0.3833, 0.4197, 0.4197, 0.3833, 0.4496, 0.3418, 0.4717, 0.0625, 0.5, 0.0625, 1.0, 0.03125, 1.0, 0.03125, 0.5, 0.03125, 0.5, 0.03125, 1.0, 0.0, 1.0, 0.0, 0.5, 0.75, 0.49, 0.7968, 0.4854, 0.8418, 0.4717, 0.8833, 0.4496, 0.9197, 0.4197, 0.9496, 0.3833, 0.9717, 0.3418, 0.9854, 0.2968, 0.99, 0.25, 0.9854, 0.2032, 0.9717, 0.1582, 0.9496, 0.1167, 0.9197, 0.08029, 0.8833, 0.05045, 0.8418, 0.02827, 0.7968, 0.01461, 0.75, 0.01, 0.7032, 0.01461, 0.6582, 0.02827, 0.6167, 0.05045, 0.5803, 0.08029, 0.5504, 0.1167, 0.5283, 0.1582, 0.5146, 0.2032, 0.51, 0.25, 0.5146, 0.2968, 0.5283, 0.3418, 0.5504, 0.3833, 0.5803, 0.4197, 0.6167, 0.4496, 0.6582, 0.4717, 0.7032, 0.4854, 0.9358, 0.25, 0.9322, 0.2862, 0.9322, 0.2862, 0.9358, 0.25, 0.5938, 0.5, 0.625, 0.5, 0.625, 0.5, 0.5938, 0.5, 0.3125, 0.5, 0.3438, 0.5, 0.3438, 0.5, 0.3125, 0.5, 0.03125, 0.5, 0.0625, 0.5, 0.0625, 0.5, 0.03125, 0.5, 0.7188, 0.5, 0.75, 0.5, 0.75, 0.5, 0.7188, 0.5, 0.4375, 0.5, 0.4688, 0.5, 0.4688, 0.5, 0.4375, 0.5, 0.1562, 0.5, 0.1875, 0.5, 0.1875, 0.5, 0.1562, 0.5, 0.8438, 0.5, 0.875, 0.5, 0.875, 0.5, 0.8438, 0.5, 0.5625, 0.5, 0.5938, 0.5, 0.5938, 0.5, 0.5625, 0.5, 0.2812, 0.5, 0.3125, 0.5, 0.3125, 0.5, 0.2812, 0.5, 0.9688, 0.5, 1.0, 0.5, 1.0, 0.5, 0.9688, 0.5, 0.0, 0.5, 0.03125, 0.5, 0.03125, 0.5, 0.0, 0.5, 0.6875, 0.5, 0.7188, 0.5, 0.7188, 0.5, 0.6875, 0.5, 0.4062, 0.5, 0.4375, 0.5, 0.4375, 0.5, 0.4062, 0.5, 0.125, 0.5, 0.1562, 0.5, 0.1562, 0.5, 0.125, 0.5, 0.8125, 0.5, 0.8438, 0.5, 0.8438, 0.5, 0.8125, 0.5, 0.5312, 0.5, 0.5625, 0.5, 0.5625, 0.5, 0.5312, 0.5, 0.25, 0.5, 0.2812, 0.5, 0.2812, 0.5, 0.25, 0.5, 0.9375, 0.5, 0.9688, 0.5, 0.9688, 0.5, 0.9375, 0.5, 0.6562, 0.5, 0.6875, 0.5, 0.6875, 0.5, 0.6562, 0.5, 0.375, 0.5, 0.4062, 0.5, 0.4062, 0.5, 0.375, 0.5, 0.09375, 0.5, 0.125, 0.5, 0.125, 0.5, 0.09375, 0.5, 0.7812, 0.5, 0.8125, 0.5, 0.8125, 0.5, 0.7812, 0.5, 0.5, 0.5, 0.5312, 0.5, 0.5312, 0.5, 0.5, 0.5, 0.2188, 0.5, 0.25, 0.5, 0.25, 0.5, 0.2188, 0.5, 0.9062, 0.5, 0.9375, 0.5, 0.9375, 0.5, 0.9062, 0.5, 0.625, 0.5, 0.6562, 0.5, 0.6562, 0.5, 0.625, 0.5, 0.3438, 0.5, 0.375, 0.5, 0.375, 0.5, 0.3438, 0.5, 0.0625, 0.5, 0.09375, 0.5, 0.09375, 0.5, 0.0625, 0.5, 0.75, 0.5, 0.7812, 0.5, 0.7812, 0.5, 0.75, 0.5, 0.4688, 0.5, 0.5, 0.5, 0.5, 0.5, 0.4688, 0.5, 0.1875, 0.5, 0.2188, 0.5, 0.2188, 0.5, 0.1875, 0.5, 0.7188, 0.5, 0.75, 0.5, 0.75, 0.5, 0.7188, 0.5, 0.5784, 0.1789, 0.5678, 0.2138, 0.5678, 0.2138, 0.5784, 0.1789, 0.75, 0.5, 0.7812, 0.5, 0.7812, 0.5, 0.75, 0.5, 0.5955, 0.1468, 0.5784, 0.1789, 0.5784, 0.1789, 0.5955, 0.1468, 0.7812, 0.5, 0.8125, 0.5, 0.8125, 0.5, 0.7812, 0.5, 0.6186, 0.1186, 0.5955, 0.1468, 0.5955, 0.1468, 0.6186, 0.1186, 0.8125, 0.5, 0.8438, 0.5, 0.8438, 0.5, 0.8125, 0.5, 0.0, 0.5, 0.03125, 0.5, 0.03125, 0.5, 0.0, 0.5, 0.6468, 0.09553, 0.6186, 0.1186, 0.6186, 0.1186, 0.6468, 0.09553, 0.8438, 0.5, 0.875, 0.5, 0.875, 0.5, 0.8438, 0.5, 0.03125, 0.5, 0.0625, 0.5, 0.0625, 0.5, 0.03125, 0.5, 0.6789, 0.07837, 0.6468, 0.09553, 0.6468, 0.09553, 0.6789, 0.07837, 0.875, 0.5, 0.9062, 0.5, 0.9062, 0.5, 0.875, 0.5, 0.0625, 0.5, 0.09375, 0.5, 0.09375, 0.5, 0.0625, 0.5, 0.7138, 0.0678, 0.6789, 0.07837, 0.6789, 0.07837, 0.7138, 0.0678, 0.9062, 0.5, 0.9375, 0.5, 0.9375, 0.5, 0.9062, 0.5, 0.09375, 0.5, 0.125, 0.5, 0.125, 0.5, 0.09375, 0.5, 0.75, 0.06423, 0.7138, 0.0678, 0.7138, 0.0678, 0.75, 0.06423, 0.9375, 0.5, 0.9688, 0.5, 0.9688, 0.5, 0.9375, 0.5, 0.125, 0.5, 0.1562, 0.5, 0.1562, 0.5, 0.125, 0.5, 0.7862, 0.0678, 0.75, 0.06423, 0.75, 0.06423, 0.7862, 0.0678, 0.9688, 0.5, 1.0, 0.5, 1.0, 0.5, 0.9688, 0.5, 0.1562, 0.5, 0.1875, 0.5, 0.1875, 0.5, 0.1562, 0.5, 0.8211, 0.07837, 0.7862, 0.0678, 0.7862, 0.0678, 0.8211, 0.07837, 0.1875, 0.5, 0.2188, 0.5, 0.2188, 0.5, 0.1875, 0.5, 0.8532, 0.09553, 0.8211, 0.07837, 0.8211, 0.07837, 0.8532, 0.09553, 0.2188, 0.5, 0.25, 0.5, 0.25, 0.5, 0.2188, 0.5, 0.8814, 0.1186, 0.8532, 0.09553, 0.8532, 0.09553, 0.8814, 0.1186, 0.25, 0.5, 0.2812, 0.5, 0.2812, 0.5, 0.25, 0.5, 0.9045, 0.1468, 0.8814, 0.1186, 0.8814, 0.1186, 0.9045, 0.1468, 0.2812, 0.5, 0.3125, 0.5, 0.3125, 0.5, 0.2812, 0.5, 0.9216, 0.1789, 0.9045, 0.1468, 0.9045, 0.1468, 0.9216, 0.1789, 0.5955, 0.1468, 0.6186, 0.1186, 0.6186, 0.1186, 0.5955, 0.1468, 0.5784, 0.1789, 0.5955, 0.1468, 0.5955, 0.1468, 0.5784, 0.1789, 0.9322, 0.2138, 0.9358, 0.25, 0.9358, 0.25, 0.9322, 0.2138, 0.5678, 0.2138, 0.5784, 0.1789, 0.5784, 0.1789, 0.5678, 0.2138, 0.9216, 0.1789, 0.9322, 0.2138, 0.9322, 0.2138, 0.9216, 0.1789, 0.5642, 0.25, 0.5678, 0.2138, 0.5678, 0.2138, 0.5642, 0.25, 0.9045, 0.1468, 0.9216, 0.1789, 0.9216, 0.1789, 0.9045, 0.1468, 0.5678, 0.2862, 0.5642, 0.25, 0.5642, 0.25, 0.5678, 0.2862, 0.8814, 0.1186, 0.9045, 0.1468, 0.9045, 0.1468, 0.8814, 0.1186, 0.5784, 0.3211, 0.5678, 0.2862, 0.5678, 0.2862, 0.5784, 0.3211, 0.8532, 0.09553, 0.8814, 0.1186, 0.8814, 0.1186, 0.8532, 0.09553, 0.5955, 0.3532, 0.5784, 0.3211, 0.5784, 0.3211, 0.5955, 0.3532, 0.8211, 0.07837, 0.8532, 0.09553, 0.8532, 0.09553, 0.8211, 0.07837, 0.7862, 0.4322, 0.75, 0.4358, 0.75, 0.4358, 0.7862, 0.4322, 0.6186, 0.3814, 0.5955, 0.3532, 0.5955, 0.3532, 0.6186, 0.3814, 0.7862, 0.0678, 0.8211, 0.07837, 0.8211, 0.07837, 0.7862, 0.0678, 0.8211, 0.4216, 0.7862, 0.4322, 0.7862, 0.4322, 0.8211, 0.4216, 0.6468, 0.4045, 0.6186, 0.3814, 0.6186, 0.3814, 0.6468, 0.4045, 0.75, 0.06423, 0.7862, 0.0678, 0.7862, 0.0678, 0.75, 0.06423, 0.8532, 0.4045, 0.8211, 0.4216, 0.8211, 0.4216, 0.8532, 0.4045, 0.6789, 0.4216, 0.6468, 0.4045, 0.6468, 0.4045, 0.6789, 0.4216, 0.7138, 0.0678, 0.75, 0.06423, 0.75, 0.06423, 0.7138, 0.0678, 0.8814, 0.3814, 0.8532, 0.4045, 0.8532, 0.4045, 0.8814, 0.3814, 0.7138, 0.4322, 0.6789, 0.4216, 0.6789, 0.4216, 0.7138, 0.4322, 0.6789, 0.07837, 0.7138, 0.0678, 0.7138, 0.0678, 0.6789, 0.07837, 0.9045, 0.3532, 0.8814, 0.3814, 0.8814, 0.3814, 0.9045, 0.3532, 0.75, 0.4358, 0.7138, 0.4322, 0.7138, 0.4322, 0.75, 0.4358, 0.6468, 0.09553, 0.6789, 0.07837, 0.6789, 0.07837, 0.6468, 0.09553, 0.9216, 0.3211, 0.9045, 0.3532, 0.9045, 0.3532, 0.9216, 0.3211, 0.6186, 0.1186, 0.6468, 0.09553, 0.6468, 0.09553, 0.6186, 0.1186, 0.9322, 0.2862, 0.9216, 0.3211, 0.9216, 0.3211, 0.9322, 0.2862, 0.5955, 0.1468, 0.6186, 0.1186, 0.6186, 0.1186, 0.5955, 0.1468, 0.75, 0.4358, 0.7138, 0.4322, 0.6789, 0.4216, 0.6468, 0.4045, 0.6186, 0.3814, 0.5955, 0.3532, 0.5784, 0.3211, 0.5678, 0.2862, 0.5642, 0.25, 0.5678, 0.2138, 0.5784, 0.1789, 0.5955, 0.1468, 0.6186, 0.1186, 0.6468, 0.09553, 0.6789, 0.07837, 0.7138, 0.0678, 0.75, 0.06423, 0.7862, 0.0678, 0.8211, 0.07837, 0.8532, 0.09553, 0.8814, 0.1186, 0.9045, 0.1468, 0.9216, 0.1789, 0.9322, 0.2138, 0.9358, 0.25, 0.9322, 0.2862, 0.9216, 0.3211, 0.9045, 0.3532, 0.8814, 0.3814, 0.8532, 0.4045, 0.8211, 0.4216, 0.7862, 0.4322, 0.9358, 0.25, 0.9322, 0.2862, 0.9322, 0.2862, 0.9358, 0.25, 0.5784, 0.1789, 0.5955, 0.1468, 0.5955, 0.1468, 0.5784, 0.1789, 0.9322, 0.2138, 0.9358, 0.25, 0.9358, 0.25, 0.9322, 0.2138, 0.5678, 0.2138, 0.5784, 0.1789, 0.5784, 0.1789, 0.5678, 0.2138, 0.9216, 0.1789, 0.9322, 0.2138, 0.9322, 0.2138, 0.9216, 0.1789, 0.5642, 0.25, 0.5678, 0.2138, 0.5678, 0.2138, 0.5642, 0.25, 0.9045, 0.1468, 0.9216, 0.1789, 0.9216, 0.1789, 0.9045, 0.1468, 0.5678, 0.2862, 0.5642, 0.25, 0.5642, 0.25, 0.5678, 0.2862, 0.8814, 0.1186, 0.9045, 0.1468, 0.9045, 0.1468, 0.8814, 0.1186, 0.5784, 0.3211, 0.5678, 0.2862, 0.5678, 0.2862, 0.5784, 0.3211, 0.8532, 0.09553, 0.8814, 0.1186, 0.8814, 0.1186, 0.8532, 0.09553, 0.5955, 0.3532, 0.5784, 0.3211, 0.5784, 0.3211, 0.5955, 0.3532, 0.8211, 0.07837, 0.8532, 0.09553, 0.8532, 0.09553, 0.8211, 0.07837, 0.7862, 0.4322, 0.75, 0.4358, 0.75, 0.4358, 0.7862, 0.4322, 0.6186, 0.3814, 0.5955, 0.3532, 0.5955, 0.3532, 0.6186, 0.3814, 0.7862, 0.0678, 0.8211, 0.07837, 0.8211, 0.07837, 0.7862, 0.0678, 0.8211, 0.4216, 0.7862, 0.4322, 0.7862, 0.4322, 0.8211, 0.4216, 0.6468, 0.4045, 0.6186, 0.3814, 0.6186, 0.3814, 0.6468, 0.4045, 0.75, 0.06423, 0.7862, 0.0678, 0.7862, 0.0678, 0.75, 0.06423, 0.8532, 0.4045, 0.8211, 0.4216, 0.8211, 0.4216, 0.8532, 0.4045, 0.6789, 0.4216, 0.6468, 0.4045, 0.6468, 0.4045, 0.6789, 0.4216, 0.7138, 0.0678, 0.75, 0.06423, 0.75, 0.06423, 0.7138, 0.0678, 0.8814, 0.3814, 0.8532, 0.4045, 0.8532, 0.4045, 0.8814, 0.3814, 0.7138, 0.4322, 0.6789, 0.4216, 0.6789, 0.4216, 0.7138, 0.4322, 0.6789, 0.07837, 0.7138, 0.0678, 0.7138, 0.0678, 0.6789, 0.07837, 0.9045, 0.3532, 0.8814, 0.3814, 0.8814, 0.3814, 0.9045, 0.3532, 0.75, 0.4358, 0.7138, 0.4322, 0.7138, 0.4322, 0.75, 0.4358, 0.6468, 0.09553, 0.6789, 0.07837, 0.6789, 0.07837, 0.6468, 0.09553, 0.9216, 0.3211, 0.9045, 0.3532, 0.9045, 0.3532, 0.9216, 0.3211, 0.6186, 0.1186, 0.6468, 0.09553, 0.6468, 0.09553, 0.6186, 0.1186, 0.9322, 0.2862, 0.9216, 0.3211, 0.9216, 0.3211, 0.9322, 0.2862, 0.75, 0.4358, 0.7862, 0.4322, 0.7968, 0.4854, 0.75, 0.49, 0.7862, 0.4322, 0.8211, 0.4216, 0.8418, 0.4717, 0.7968, 0.4854, 0.8211, 0.4216, 0.8532, 0.4045, 0.8833, 0.4496, 0.8418, 0.4717, 0.8532, 0.4045, 0.8814, 0.3814, 0.9197, 0.4197, 0.8833, 0.4496, 0.8814, 0.3814, 0.9045, 0.3532, 0.9496, 0.3833, 0.9197, 0.4197, 0.9045, 0.3532, 0.9216, 0.3211, 0.9717, 0.3418, 0.9496, 0.3833, 0.9216, 0.3211, 0.9322, 0.2862, 0.9854, 0.2968, 0.9717, 0.3418, 0.9322, 0.2862, 0.9358, 0.25, 0.99, 0.25, 0.9854, 0.2968, 0.9358, 0.25, 0.9322, 0.2138, 0.9854, 0.2032, 0.99, 0.25, 0.9322, 0.2138, 0.9216, 0.1789, 0.9717, 0.1582, 0.9854, 0.2032, 0.9216, 0.1789, 0.9045, 0.1468, 0.9496, 0.1167, 0.9717, 0.1582, 0.9045, 0.1468, 0.8814, 0.1186, 0.9197, 0.08029, 0.9496, 0.1167, 0.8814, 0.1186, 0.8532, 0.09553, 0.8833, 0.05045, 0.9197, 0.08029, 0.8532, 0.09553, 0.8211, 0.07837, 0.8418, 0.02827, 0.8833, 0.05045, 0.8211, 0.07837, 0.7862, 0.0678, 0.7968, 0.01461, 0.8418, 0.02827, 0.7862, 0.0678, 0.75, 0.06423, 0.75, 0.01, 0.7968, 0.01461, 0.75, 0.06423, 0.7138, 0.0678, 0.7032, 0.01461, 0.75, 0.01, 0.7138, 0.0678, 0.6789, 0.07837, 0.6582, 0.02827, 0.7032, 0.01461, 0.6789, 0.07837, 0.6468, 0.09553, 0.6167, 0.05045, 0.6582, 0.02827, 0.6468, 0.09553, 0.6186, 0.1186, 0.5803, 0.08029, 0.6167, 0.05045, 0.6186, 0.1186, 0.5955, 0.1468, 0.5504, 0.1167, 0.5803, 0.08029, 0.5955, 0.1468, 0.5784, 0.1789, 0.5283, 0.1582, 0.5504, 0.1167, 0.5784, 0.1789, 0.5678, 0.2138, 0.5146, 0.2032, 0.5283, 0.1582, 0.5678, 0.2138, 0.5642, 0.25, 0.51, 0.25, 0.5146, 0.2032, 0.5642, 0.25, 0.5678, 0.2862, 0.5146, 0.2968, 0.51, 0.25, 0.5678, 0.2862, 0.5784, 0.3211, 0.5283, 0.3418, 0.5146, 0.2968, 0.5784, 0.3211, 0.5955, 0.3532, 0.5504, 0.3833, 0.5283, 0.3418, 0.5955, 0.3532, 0.6186, 0.3814, 0.5803, 0.4197, 0.5504, 0.3833, 0.6186, 0.3814, 0.6468, 0.4045, 0.6167, 0.4496, 0.5803, 0.4197, 0.6468, 0.4045, 0.6789, 0.4216, 0.6582, 0.4717, 0.6167, 0.4496, 0.6789, 0.4216, 0.7138, 0.4322, 0.7032, 0.4854, 0.6582, 0.4717, 0.7138, 0.4322, 0.75, 0.4358, 0.75, 0.49, 0.7032, 0.4854, 0.5678, 0.2138, 0.5642, 0.25, 0.5642, 0.25, 0.5678, 0.2138, 0.6875, 0.5, 0.7188, 0.5, 0.7188, 0.5, 0.6875, 0.5, 0.5642, 0.25, 0.5678, 0.2862, 0.5678, 0.2862, 0.5642, 0.25, 0.6562, 0.5, 0.6875, 0.5, 0.6875, 0.5, 0.6562, 0.5, 0.5678, 0.2862, 0.5784, 0.3211, 0.5784, 0.3211, 0.5678, 0.2862, 0.625, 0.5, 0.6562, 0.5, 0.6562, 0.5, 0.625, 0.5, 0.5784, 0.3211, 0.5955, 0.3532, 0.5955, 0.3532, 0.5784, 0.3211, 0.75, 0.4358, 0.7862, 0.4322, 0.7862, 0.4322, 0.75, 0.4358, 0.5938, 0.5, 0.625, 0.5, 0.625, 0.5, 0.5938, 0.5, 0.5955, 0.3532, 0.6186, 0.3814, 0.6186, 0.3814, 0.5955, 0.3532, 0.7862, 0.4322, 0.8211, 0.4216, 0.8211, 0.4216, 0.7862, 0.4322, 0.5625, 0.5, 0.5938, 0.5, 0.5938, 0.5, 0.5625, 0.5, 0.6186, 0.3814, 0.6468, 0.4045, 0.6468, 0.4045, 0.6186, 0.3814, 0.8211, 0.4216, 0.8532, 0.4045, 0.8532, 0.4045, 0.8211, 0.4216, 0.5312, 0.5, 0.5625, 0.5, 0.5625, 0.5, 0.5312, 0.5, 0.6468, 0.4045, 0.6789, 0.4216, 0.6789, 0.4216, 0.6468, 0.4045, 0.8532, 0.4045, 0.8814, 0.3814, 0.8814, 0.3814, 0.8532, 0.4045, 0.5, 0.5, 0.5312, 0.5, 0.5312, 0.5, 0.5, 0.5, 0.6789, 0.4216, 0.7138, 0.4322, 0.7138, 0.4322, 0.6789, 0.4216, 0.8814, 0.3814, 0.9045, 0.3532, 0.9045, 0.3532, 0.8814, 0.3814, 0.4688, 0.5, 0.5, 0.5, 0.5, 0.5, 0.4688, 0.5, 0.7138, 0.4322, 0.75, 0.4358, 0.75, 0.4358, 0.7138, 0.4322, 0.9045, 0.3532, 0.9216, 0.3211, 0.9216, 0.3211, 0.9045, 0.3532, 0.4375, 0.5, 0.4688, 0.5, 0.4688, 0.5, 0.4375, 0.5, 0.9216, 0.3211, 0.9322, 0.2862, 0.9322, 0.2862, 0.9216, 0.3211, 0.4062, 0.5, 0.4375, 0.5, 0.4375, 0.5, 0.4062, 0.5, 0.9322, 0.2862, 0.9358, 0.25, 0.9358, 0.25, 0.9322, 0.2862, 0.375, 0.5, 0.4062, 0.5, 0.4062, 0.5, 0.375, 0.5, 0.9358, 0.25, 0.9322, 0.2138, 0.9322, 0.2138, 0.9358, 0.25, 0.3438, 0.5, 0.375, 0.5, 0.375, 0.5, 0.3438, 0.5, 0.9322, 0.2138, 0.9216, 0.1789, 0.9216, 0.1789, 0.9322, 0.2138, 0.3125, 0.5, 0.3438, 0.5, 0.3438, 0.5, 0.3125, 0.5])
me_cylinder.use_remesh_fix_poles = True
me_cylinder.use_remesh_preserve_attributes = False
me_cylinder.update()
me_cube_011 = bpy.data.meshes.new('Cube.011')
me_cube_011.from_pydata([(-1.0, -1.0, -1.0), (-1.0, -1.0, 1.0), (-1.0, 1.0, -1.0), (-1.0, 1.0, 1.0), (1.0, -1.0, -1.0), (1.0, -1.0, 1.0), (1.0, 1.0, -1.0), (1.0, 1.0, 1.0)], [], [(0, 1, 3, 2), (2, 3, 7, 6), (6, 7, 5, 4), (4, 5, 1, 0), (2, 6, 4, 0), (7, 3, 1, 5)])
_uv = me_cube_011.uv_layers.new(name='UVMap')
_uv.uv.foreach_set('vector', [0.375, 0.0, 0.625, 0.0, 0.625, 0.25, 0.375, 0.25, 0.375, 0.25, 0.625, 0.25, 0.625, 0.5, 0.375, 0.5, 0.375, 0.5, 0.625, 0.5, 0.625, 0.75, 0.375, 0.75, 0.375, 0.75, 0.625, 0.75, 0.625, 1.0, 0.375, 1.0, 0.125, 0.5, 0.375, 0.5, 0.375, 0.75, 0.125, 0.75, 0.625, 0.5, 0.875, 0.5, 0.875, 0.75, 0.625, 0.75])
me_cube_011.use_remesh_fix_poles = True
me_cube_011.use_remesh_preserve_attributes = False
me_cube_011.update()
me_cube_012 = bpy.data.meshes.new('Cube.012')
me_cube_012.from_pydata([(-1.0, -1.0, -1.0), (-1.0, -1.0, 1.0), (-1.0, 1.0, -1.0), (-1.0, 1.0, 1.0), (1.0, -1.0, -1.0), (1.0, -1.0, 1.0), (1.0, 1.0, -1.0), (1.0, 1.0, 1.0)], [], [(0, 1, 3, 2), (2, 3, 7, 6), (6, 7, 5, 4), (4, 5, 1, 0), (2, 6, 4, 0), (7, 3, 1, 5)])
_uv = me_cube_012.uv_layers.new(name='UVMap')
_uv.uv.foreach_set('vector', [0.375, 0.0, 0.625, 0.0, 0.625, 0.25, 0.375, 0.25, 0.375, 0.25, 0.625, 0.25, 0.625, 0.5, 0.375, 0.5, 0.375, 0.5, 0.625, 0.5, 0.625, 0.75, 0.375, 0.75, 0.375, 0.75, 0.625, 0.75, 0.625, 1.0, 0.375, 1.0, 0.125, 0.5, 0.375, 0.5, 0.375, 0.75, 0.125, 0.75, 0.625, 0.5, 0.875, 0.5, 0.875, 0.75, 0.625, 0.75])
me_cube_012.use_remesh_fix_poles = True
me_cube_012.use_remesh_preserve_attributes = False
me_cube_012.update()
me_cube_013 = bpy.data.meshes.new('Cube.013')
me_cube_013.from_pydata([(-1.0, -1.0, -1.0), (-1.0, -1.0, 1.0), (-1.0, 1.0, -1.0), (-1.0, 1.0, 1.0), (1.0, -1.0, -1.0), (1.0, -1.0, 1.0), (1.0, 1.0, -1.0), (1.0, 1.0, 1.0)], [], [(0, 1, 3, 2), (2, 3, 7, 6), (6, 7, 5, 4), (4, 5, 1, 0), (2, 6, 4, 0), (7, 3, 1, 5)])
_uv = me_cube_013.uv_layers.new(name='UVMap')
_uv.uv.foreach_set('vector', [0.375, 0.0, 0.625, 0.0, 0.625, 0.25, 0.375, 0.25, 0.375, 0.25, 0.625, 0.25, 0.625, 0.5, 0.375, 0.5, 0.375, 0.5, 0.625, 0.5, 0.625, 0.75, 0.375, 0.75, 0.375, 0.75, 0.625, 0.75, 0.625, 1.0, 0.375, 1.0, 0.125, 0.5, 0.375, 0.5, 0.375, 0.75, 0.125, 0.75, 0.625, 0.5, 0.875, 0.5, 0.875, 0.75, 0.625, 0.75])
me_cube_013.use_remesh_fix_poles = True
me_cube_013.use_remesh_preserve_attributes = False
me_cube_013.update()
me_cube_014 = bpy.data.meshes.new('Cube.014')
me_cube_014.from_pydata([(-1.0, -1.0, -1.0), (-1.0, -1.0, 1.0), (-1.0, 1.0, -1.0), (-1.0, 1.0, 1.0), (1.0, -1.0, -1.0), (1.0, -1.0, 1.0), (1.0, 1.0, -1.0), (1.0, 1.0, 1.0)], [], [(0, 1, 3, 2), (2, 3, 7, 6), (6, 7, 5, 4), (4, 5, 1, 0), (2, 6, 4, 0), (7, 3, 1, 5)])
_uv = me_cube_014.uv_layers.new(name='UVMap')
_uv.uv.foreach_set('vector', [0.375, 0.0, 0.625, 0.0, 0.625, 0.25, 0.375, 0.25, 0.375, 0.25, 0.625, 0.25, 0.625, 0.5, 0.375, 0.5, 0.375, 0.5, 0.625, 0.5, 0.625, 0.75, 0.375, 0.75, 0.375, 0.75, 0.625, 0.75, 0.625, 1.0, 0.375, 1.0, 0.125, 0.5, 0.375, 0.5, 0.375, 0.75, 0.125, 0.75, 0.625, 0.5, 0.875, 0.5, 0.875, 0.75, 0.625, 0.75])
me_cube_014.use_remesh_fix_poles = True
me_cube_014.use_remesh_preserve_attributes = False
me_cube_014.update()
me_cube_015 = bpy.data.meshes.new('Cube.015')
me_cube_015.from_pydata([(-0.6021, -1.0, -1.0), (-0.6021, 1.0, -1.0), (0.6021, -1.0, -1.0), (1.0, -1.0, 1.0), (0.6021, 1.0, -1.0), (1.0, 1.0, 1.0), (-0.8011, -1.0, 0.0), (-0.8011, 1.0, 0.0), (0.9883, 1.1, -0.01677), (0.9883, -1.042, -0.003556), (0.0, 1.0, -1.0), (0.0, 1.0, 1.0), (0.0, -1.0, -1.0), (0.0, -1.604, 0.9627), (0.0, -1.448, -0.008235), (0.0, 1.234, -0.01452)], [], [(15, 11, 5, 8), (8, 5, 3, 9), (10, 4, 2, 12), (4, 8, 9, 2), (10, 15, 8, 4), (0, 6, 7, 1), (2, 9, 14, 12), (5, 11, 13, 3), (1, 10, 12, 0), (9, 3, 13, 14)])
_uv = me_cube_015.uv_layers.new(name='UVMap')
_uv.uv.foreach_set('vector', [0.5, 0.375, 0.625, 0.375, 0.625, 0.5, 0.5, 0.5, 0.5, 0.5, 0.625, 0.5, 0.625, 0.75, 0.5, 0.75, 0.25, 0.5, 0.375, 0.5, 0.375, 0.75, 0.25, 0.75, 0.375, 0.5, 0.5, 0.5, 0.5, 0.75, 0.375, 0.75, 0.375, 0.375, 0.5, 0.375, 0.5, 0.5, 0.375, 0.5, 0.375, 0.0, 0.5, 0.0, 0.5, 0.25, 0.375, 0.25, 0.375, 0.75, 0.5, 0.75, 0.5, 0.875, 0.375, 0.875, 0.625, 0.5, 0.75, 0.5, 0.75, 0.75, 0.625, 0.75, 0.125, 0.5, 0.25, 0.5, 0.25, 0.75, 0.125, 0.75, 0.5, 0.75, 0.625, 0.75, 0.625, 0.875, 0.5, 0.875])
me_cube_015.use_remesh_fix_poles = True
me_cube_015.use_remesh_preserve_attributes = False
me_cube_015.update()

# ---- objects
ob_light = bpy.data.objects.new('Light', light_light)
ob_camera = bpy.data.objects.new('Camera', cam_camera)
ob_cube = bpy.data.objects.new('Cube', me_cube)
ob_cube_001 = bpy.data.objects.new('Cube.001', me_cube_001)
ob_cube_002 = bpy.data.objects.new('Cube.002', me_cube_002)
ob_cube_003 = bpy.data.objects.new('Cube.003', me_cube_003)
ob_cube_004 = bpy.data.objects.new('Cube.004', me_cube_004)
ob_cube_005 = bpy.data.objects.new('Cube.005', me_cube_005)
ob_cube_006 = bpy.data.objects.new('Cube.006', me_cube_006)
ob_cube_007 = bpy.data.objects.new('Cube.007', me_cube_007)
ob_cube_008 = bpy.data.objects.new('Cube.008', me_cube_008)
ob_cube_009 = bpy.data.objects.new('Cube.009', me_cube_009)
ob_cube_010 = bpy.data.objects.new('Cube.010', me_cube_010)
ob_cylinder = bpy.data.objects.new('Cylinder', me_cylinder)
ob_cube_011 = bpy.data.objects.new('Cube.011', me_cube_011)
ob_cube_012 = bpy.data.objects.new('Cube.012', me_cube_012)
ob_cube_013 = bpy.data.objects.new('Cube.013', me_cube_013)
ob_cube_014 = bpy.data.objects.new('Cube.014', me_cube_014)
ob_cube_015 = bpy.data.objects.new('Cube.015', me_cube_015)

# ---- transforms, parenting, visibility, modifiers, constraints
ob_light.location = (4.076, 1.005, 5.904)
ob_light.rotation_euler = (0.6503, 0.05522, 1.866)
ob_light.lock_rotations_4d = False
ob_light.empty_display_type = 'ARROWS'
ob_light.color = (0.0, 0.0, 0.0, 0.0)
ob_light.lineart.crease_threshold = 0.0
ob_camera.location = (7.359, -6.926, 4.958)
ob_camera.rotation_euler = (1.109, 0.0, 0.8149)
ob_camera.lock_rotations_4d = False
ob_camera.empty_display_type = 'ARROWS'
ob_camera.color = (0.0, 0.0, 0.0, 0.0)
ob_camera.display_type = 'WIRE'
ob_camera.lineart.crease_threshold = 0.0
ob_cube.location = (0.0, 0.0, 0.0)
ob_cube.scale = (1.0, 0.315, 1.0)
ob_cube.lock_rotations_4d = False
ob_cube.empty_display_type = 'ARROWS'
ob_cube.lineart.crease_threshold = 0.0
ob_cube_001.location = (0.0, -0.5348, 0.8)
ob_cube_001.scale = (0.5, 0.1968, 0.6)
ob_cube_001.lock_rotations_4d = False
ob_cube_001.empty_display_type = 'ARROWS'
ob_cube_001.lineart.crease_threshold = 0.0
ob_cube_002.location = (1.323, 0.0, -0.2274)
ob_cube_002.scale = (0.2326, -0.2153, 1.0)
ob_cube_002.lock_rotations_4d = False
ob_cube_002.empty_display_type = 'ARROWS'
ob_cube_002.lineart.crease_threshold = 0.0
_m = ob_cube_002.modifiers.new('Mirror', 'MIRROR')
_m.mirror_object = ob_cube
ob_cube_003.location = (0.4736, 0.09798, -1.813)
ob_cube_003.scale = (0.2326, 0.2172, 0.7905)
ob_cube_003.lock_rotations_4d = False
ob_cube_003.empty_display_type = 'ARROWS'
ob_cube_003.lineart.crease_threshold = 0.0
_m = ob_cube_003.modifiers.new('Mirror', 'MIRROR')
_m.mirror_object = ob_cube
ob_cube_004.location = (1.323, 1.766e-07, -1.543)
ob_cube_004.scale = (0.1569, 0.1569, 0.2828)
_m = ob_cube_004.modifiers.new('Mirror', 'MIRROR')
_m.mirror_object = ob_cube
ob_cube_005.location = (0.4654, -0.1192, -2.76)
ob_cube_005.scale = (-0.3099, -0.422, -0.1571)
_m = ob_cube_005.modifiers.new('Mirror', 'MIRROR')
_m.mirror_object = ob_cube
ob_cube_006.location = (0.001158, -0.3902, 1.236)
ob_cube_006.scale = (0.5423, 0.111, 0.111)
ob_cube_007.location = (0.0, -0.7315, 0.8005)
ob_cube_007.scale = (0.1221, 0.04821, 0.2143)
ob_cube_008.location = (0.0, -0.6468, 0.403)
ob_cube_008.scale = (0.1206, 0.1206, 0.1206)
ob_cube_009.location = (0.2673, -0.7316, 1.042)
ob_cube_009.scale = (0.1055, 0.03868, 0.1055)
_m = ob_cube_009.modifiers.new('Mirror', 'MIRROR')
_m.mirror_object = ob_cube_001
ob_cube_010.location = (0.2673, -0.7678, 1.096)
ob_cube_010.scale = (0.03762, 0.03762, 0.03762)
_m = ob_cube_010.modifiers.new('Mirror', 'MIRROR')
_m.mirror_object = ob_cube_001
ob_cylinder.location = (-1.008, -0.09341, -1.652)
ob_cylinder.rotation_euler = (1.571, -0.0, 0.0)
ob_cylinder.scale = (-0.1188, -0.1188, -0.1188)
ob_cube_011.location = (0.0, 0.0, 3.29)
ob_cube_011.scale = (0.8165, 0.8165, 0.8165)
ob_cube_012.location = (1.104, 1.911e-07, 1.998)
ob_cube_012.rotation_euler = (-0.3992, -8.63e-17, 1.746e-17)
ob_cube_012.scale = (0.268, 0.256, 0.8165)
_m = ob_cube_012.modifiers.new('Mirror', 'MIRROR')
_m.mirror_object = ob_cube_011
ob_cube_013.location = (1.104, 1.911e-07, 0.8636)
ob_cube_013.rotation_euler = (0.3789, 8.214e-17, 1.575e-17)
ob_cube_013.scale = (0.1798, 0.1615, 0.6017)
_m = ob_cube_013.modifiers.new('Mirror', 'MIRROR')
_m.mirror_object = ob_cube_011
ob_cube_014.location = (1.104, 1.911e-07, 0.2104)
ob_cube_014.rotation_euler = (-6288.0, 2.22e-16, 2.238e-16)
ob_cube_014.scale = (0.2537, 0.1615, 0.6017)
_m = ob_cube_014.modifiers.new('Mirror', 'MIRROR')
_m.mirror_object = ob_cube_011
ob_cube_015.location = (0.0, 0.0, 5.9)
ob_cube_015.rotation_euler = (0.1657, 3.662e-17, 3.04e-18)
ob_cube_015.scale = (1.901, 1.059, 1.901)
_m = ob_cube_015.modifiers.new('Mirror', 'MIRROR')
_m.use_clip = True

# ---- collection membership
col_collection.objects.link(ob_light)
col_collection.objects.link(ob_camera)
col_man.objects.link(ob_cube)
col_man.objects.link(ob_cube_001)
col_man.objects.link(ob_cube_002)
col_man.objects.link(ob_cube_003)
col_man.objects.link(ob_cube_004)
col_man.objects.link(ob_cube_005)
col_man.objects.link(ob_cube_006)
col_man.objects.link(ob_cube_007)
col_man.objects.link(ob_cube_008)
col_man.objects.link(ob_cube_009)
col_man.objects.link(ob_cube_010)
col_man.objects.link(ob_cylinder)
col_monster.objects.link(ob_cube_011)
col_monster.objects.link(ob_cube_012)
col_monster.objects.link(ob_cube_013)
col_monster.objects.link(ob_cube_014)
col_monster.objects.link(ob_cube_015)

# ---- scene / render settings (as saved in the file)
scene.camera = ob_camera
scene.frame_start = 1; scene.frame_end = 250; scene.frame_set(82)
scene.render.engine = 'BLENDER_EEVEE_NEXT'
scene.cycles.sampling_pattern = 'TABULATED_SOBOL'
scene.cycles.use_light_tree = False
scene.view_settings.view_transform = 'Filmic'
bpy.context.view_layer.update()
